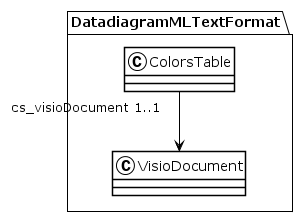

The diagram above was rendered by PlantUML. Its source (embedded in the PNG):
@startuml
!theme plain
package DatadiagramMLTextFormat {
class ColorsTable {
}
ColorsTable "cs_visioDocument 1..1" --> VisioDocument
class VisioDocument {
}
}
@enduml